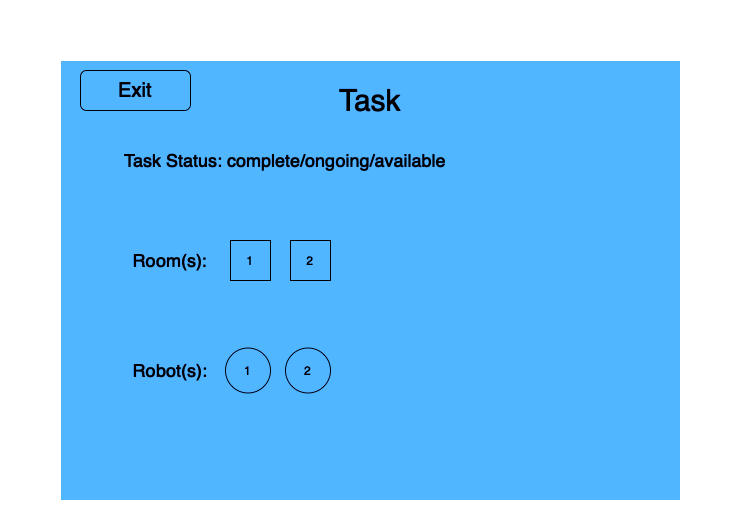

The diagram above was exported from draw.io. Its source (the exported page's mxGraphModel, read from the mxfile embedded in the PNG):
<mxGraphModel dx="954" dy="647" grid="1" gridSize="10" guides="1" tooltips="1" connect="1" arrows="1" fold="1" page="1" pageScale="1" pageWidth="850" pageHeight="1100" math="0" shadow="0">
  <root>
    <mxCell id="0" />
    <mxCell id="1" parent="0" />
    <mxCell id="hhmRu0NZz_86vJucBYv_-1" value="" style="rounded=0;whiteSpace=wrap;html=1;fillColor=#000000;" vertex="1" parent="1">
      <mxGeometry x="70" y="30" width="740" height="530" as="geometry" />
    </mxCell>
    <mxCell id="hhmRu0NZz_86vJucBYv_-2" value="" style="rounded=0;whiteSpace=wrap;html=1;strokeColor=default;fillColor=#0066CC;" vertex="1" parent="1">
      <mxGeometry x="130" y="90" width="620" height="440" as="geometry" />
    </mxCell>
    <mxCell id="_6xd1SC7uTjwVZ4vwRX7-1" value="&lt;font style=&quot;font-size: 30px;&quot; color=&quot;#ffffff&quot;&gt;Task&lt;/font&gt;" style="rounded=0;whiteSpace=wrap;html=1;fillColor=none;strokeColor=none;" vertex="1" parent="1">
      <mxGeometry x="380" y="100" width="120" height="60" as="geometry" />
    </mxCell>
    <mxCell id="_6xd1SC7uTjwVZ4vwRX7-2" value="&lt;font style=&quot;font-size: 18px;&quot; color=&quot;#ffffff&quot;&gt;Task Status: complete/ongoing/available&lt;/font&gt;" style="rounded=0;whiteSpace=wrap;html=1;fillColor=none;strokeColor=none;" vertex="1" parent="1">
      <mxGeometry x="190" y="160" width="330" height="60" as="geometry" />
    </mxCell>
    <mxCell id="_6xd1SC7uTjwVZ4vwRX7-3" value="&lt;font style=&quot;font-size: 18px;&quot; color=&quot;#ffffff&quot;&gt;Room(s):&lt;/font&gt;" style="rounded=0;whiteSpace=wrap;html=1;fillColor=none;strokeColor=none;" vertex="1" parent="1">
      <mxGeometry x="180" y="260" width="120" height="60" as="geometry" />
    </mxCell>
    <mxCell id="_6xd1SC7uTjwVZ4vwRX7-4" value="&lt;font style=&quot;font-size: 18px;&quot; color=&quot;#ffffff&quot;&gt;Robot(s):&lt;/font&gt;" style="rounded=0;whiteSpace=wrap;html=1;fillColor=none;strokeColor=none;" vertex="1" parent="1">
      <mxGeometry x="180" y="370" width="120" height="60" as="geometry" />
    </mxCell>
    <mxCell id="1h8tIjfDGtJ8Wieo4q0Q-1" value="&lt;font color=&quot;#ffffff&quot;&gt;1&lt;/font&gt;" style="rounded=0;whiteSpace=wrap;html=1;fillColor=none;strokeColor=#FFFFFF;" vertex="1" parent="1">
      <mxGeometry x="300" y="270" width="40" height="40" as="geometry" />
    </mxCell>
    <mxCell id="1h8tIjfDGtJ8Wieo4q0Q-2" value="&lt;font color=&quot;#ffffff&quot;&gt;&lt;span style=&quot;caret-color: rgb(255, 255, 255);&quot;&gt;2&lt;/span&gt;&lt;/font&gt;" style="rounded=0;whiteSpace=wrap;html=1;fillColor=none;strokeColor=#FFFFFF;" vertex="1" parent="1">
      <mxGeometry x="360" y="270" width="40" height="40" as="geometry" />
    </mxCell>
    <mxCell id="_l-20u-M3HbSe_aiMY1--1" value="1" style="ellipse;whiteSpace=wrap;html=1;aspect=fixed;fillColor=none;strokeColor=#FFFFFF;fontColor=#FFFFFF;" vertex="1" parent="1">
      <mxGeometry x="295" y="377.5" width="45" height="45" as="geometry" />
    </mxCell>
    <mxCell id="_l-20u-M3HbSe_aiMY1--2" value="2" style="ellipse;whiteSpace=wrap;html=1;aspect=fixed;fillColor=none;strokeColor=#FFFFFF;fontColor=#FFFFFF;" vertex="1" parent="1">
      <mxGeometry x="355" y="377.5" width="45" height="45" as="geometry" />
    </mxCell>
    <mxCell id="6zAn8_bbwyhuMSBQkAaW-1" value="&lt;span style=&quot;caret-color: rgb(255, 255, 255); font-size: 20px;&quot;&gt;&lt;font color=&quot;#ffffff&quot;&gt;Exit&lt;/font&gt;&lt;/span&gt;" style="rounded=1;whiteSpace=wrap;html=1;fillColor=none;strokeColor=#FFFFFF;" vertex="1" parent="1">
      <mxGeometry x="150" y="100" width="110" height="40" as="geometry" />
    </mxCell>
  </root>
</mxGraphModel>